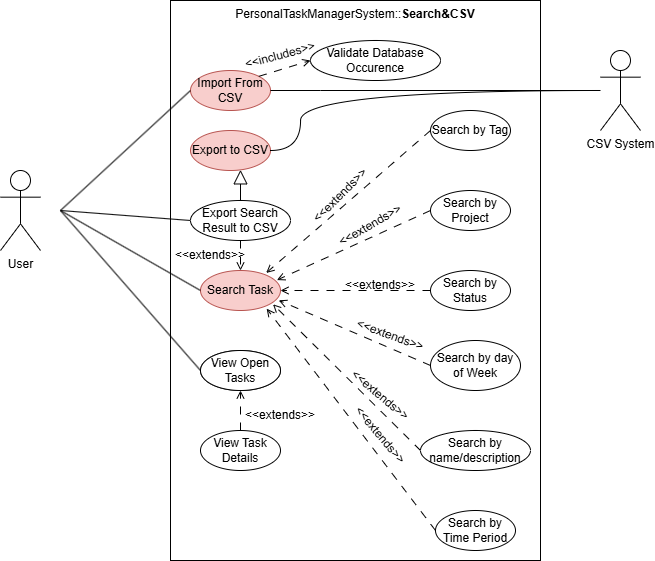

The diagram above was exported from draw.io. Its source (the exported page's mxGraphModel, read from the mxfile embedded in the PNG):
<mxGraphModel dx="671" dy="2092" grid="1" gridSize="10" guides="1" tooltips="1" connect="1" arrows="1" fold="1" page="1" pageScale="1" pageWidth="850" pageHeight="1100" math="0" shadow="0">
  <root>
    <mxCell id="0" />
    <mxCell id="1" parent="0" />
    <mxCell id="fmtJGF-Lj8mGTvuoQMCF-33" parent="1" style="rounded=0;whiteSpace=wrap;html=1;verticalAlign=top;" value="PersonalTaskManagerSystem::&lt;b&gt;Search&amp;amp;CSV&lt;/b&gt;" vertex="1">
      <mxGeometry height="560" width="370" x="330" y="-10" as="geometry" />
    </mxCell>
    <mxCell id="fmtJGF-Lj8mGTvuoQMCF-1" parent="1" style="shape=umlActor;verticalLabelPosition=bottom;verticalAlign=top;html=1;outlineConnect=0;" value="User" vertex="1">
      <mxGeometry height="80" width="40" x="160" y="160" as="geometry" />
    </mxCell>
    <mxCell id="fmtJGF-Lj8mGTvuoQMCF-2" parent="1" style="ellipse;whiteSpace=wrap;html=1;fillColor=#f8cecc;strokeColor=#b85450;" value="Search Task" vertex="1">
      <mxGeometry height="40" width="80" x="360" y="260" as="geometry" />
    </mxCell>
    <mxCell id="fmtJGF-Lj8mGTvuoQMCF-3" parent="1" style="ellipse;whiteSpace=wrap;html=1;" value="View Task Details" vertex="1">
      <mxGeometry height="40" width="80" x="360" y="340" as="geometry" />
    </mxCell>
    <mxCell id="fmtJGF-Lj8mGTvuoQMCF-4" parent="1" style="ellipse;whiteSpace=wrap;html=1;fillColor=#f8cecc;strokeColor=#b85450;" value="Import From CSV" vertex="1">
      <mxGeometry height="40" width="80" x="350" y="60" as="geometry" />
    </mxCell>
    <mxCell id="fmtJGF-Lj8mGTvuoQMCF-5" parent="1" style="ellipse;whiteSpace=wrap;html=1;fillColor=#f8cecc;strokeColor=#b85450;" value="Export to CSV" vertex="1">
      <mxGeometry height="40" width="80" x="350" y="120" as="geometry" />
    </mxCell>
    <mxCell id="fmtJGF-Lj8mGTvuoQMCF-6" parent="1" style="ellipse;whiteSpace=wrap;html=1;" value="Search by Time Period" vertex="1">
      <mxGeometry height="40" width="80" x="595" y="500" as="geometry" />
    </mxCell>
    <mxCell id="fmtJGF-Lj8mGTvuoQMCF-7" parent="1" style="ellipse;whiteSpace=wrap;html=1;" value="Search by Tag" vertex="1">
      <mxGeometry height="40" width="80" x="590" y="100" as="geometry" />
    </mxCell>
    <mxCell id="fmtJGF-Lj8mGTvuoQMCF-8" parent="1" style="ellipse;whiteSpace=wrap;html=1;" value="Search by Project" vertex="1">
      <mxGeometry height="40" width="80" x="590" y="180" as="geometry" />
    </mxCell>
    <mxCell id="fmtJGF-Lj8mGTvuoQMCF-9" parent="1" style="ellipse;whiteSpace=wrap;html=1;" value="Search by Status" vertex="1">
      <mxGeometry height="40" width="80" x="590" y="260" as="geometry" />
    </mxCell>
    <mxCell id="fmtJGF-Lj8mGTvuoQMCF-10" parent="1" style="ellipse;whiteSpace=wrap;html=1;" value="Search by day of Week" vertex="1">
      <mxGeometry height="50" width="90" x="590" y="330" as="geometry" />
    </mxCell>
    <mxCell id="fmtJGF-Lj8mGTvuoQMCF-17" edge="1" parent="1" source="fmtJGF-Lj8mGTvuoQMCF-11" style="rounded=0;orthogonalLoop=1;jettySize=auto;html=1;exitX=0;exitY=0.5;exitDx=0;exitDy=0;endArrow=open;endFill=0;dashed=1;dashPattern=8 8;entryX=0.907;entryY=0.846;entryDx=0;entryDy=0;entryPerimeter=0;" target="fmtJGF-Lj8mGTvuoQMCF-2">
      <mxGeometry relative="1" as="geometry">
        <mxPoint x="458.2842712474619" y="374.14213562373106" as="targetPoint" />
      </mxGeometry>
    </mxCell>
    <mxCell id="fmtJGF-Lj8mGTvuoQMCF-11" parent="1" style="ellipse;whiteSpace=wrap;html=1;" value="Search by name/description" vertex="1">
      <mxGeometry height="40" width="110" x="580" y="420" as="geometry" />
    </mxCell>
    <mxCell id="fmtJGF-Lj8mGTvuoQMCF-13" edge="1" parent="1" style="endArrow=none;html=1;rounded=0;entryX=0;entryY=0.5;entryDx=0;entryDy=0;" target="fmtJGF-Lj8mGTvuoQMCF-3" value="">
      <mxGeometry height="50" relative="1" width="50" as="geometry">
        <mxPoint x="220" y="200" as="sourcePoint" />
        <mxPoint x="270" y="150" as="targetPoint" />
      </mxGeometry>
    </mxCell>
    <mxCell id="fmtJGF-Lj8mGTvuoQMCF-14" edge="1" parent="1" style="endArrow=none;html=1;rounded=0;entryX=0;entryY=0.5;entryDx=0;entryDy=0;" target="fmtJGF-Lj8mGTvuoQMCF-4" value="">
      <mxGeometry height="50" relative="1" width="50" as="geometry">
        <mxPoint x="220" y="200" as="sourcePoint" />
        <mxPoint x="270" y="150" as="targetPoint" />
      </mxGeometry>
    </mxCell>
    <mxCell id="fmtJGF-Lj8mGTvuoQMCF-15" edge="1" parent="1" style="endArrow=none;html=1;rounded=0;entryX=0;entryY=0.5;entryDx=0;entryDy=0;" target="fmtJGF-Lj8mGTvuoQMCF-2" value="">
      <mxGeometry height="50" relative="1" width="50" as="geometry">
        <mxPoint x="220" y="200" as="sourcePoint" />
        <mxPoint x="270" y="150" as="targetPoint" />
      </mxGeometry>
    </mxCell>
    <mxCell id="fmtJGF-Lj8mGTvuoQMCF-18" edge="1" parent="1" source="fmtJGF-Lj8mGTvuoQMCF-6" style="rounded=0;orthogonalLoop=1;jettySize=auto;html=1;exitX=0;exitY=0.5;exitDx=0;exitDy=0;endArrow=open;endFill=0;dashed=1;dashPattern=8 8;entryX=0.827;entryY=0.953;entryDx=0;entryDy=0;entryPerimeter=0;" target="fmtJGF-Lj8mGTvuoQMCF-2">
      <mxGeometry relative="1" as="geometry">
        <mxPoint x="602" y="466" as="sourcePoint" />
        <mxPoint x="450" y="380" as="targetPoint" />
      </mxGeometry>
    </mxCell>
    <mxCell id="fmtJGF-Lj8mGTvuoQMCF-19" edge="1" parent="1" source="fmtJGF-Lj8mGTvuoQMCF-10" style="rounded=0;orthogonalLoop=1;jettySize=auto;html=1;exitX=0;exitY=0.5;exitDx=0;exitDy=0;endArrow=open;endFill=0;dashed=1;dashPattern=8 8;entryX=0.978;entryY=0.745;entryDx=0;entryDy=0;entryPerimeter=0;" target="fmtJGF-Lj8mGTvuoQMCF-2">
      <mxGeometry relative="1" as="geometry">
        <mxPoint x="642" y="446" as="sourcePoint" />
        <mxPoint x="469.1200000000001" y="364.72" as="targetPoint" />
      </mxGeometry>
    </mxCell>
    <mxCell id="fmtJGF-Lj8mGTvuoQMCF-20" edge="1" parent="1" source="fmtJGF-Lj8mGTvuoQMCF-9" style="rounded=0;orthogonalLoop=1;jettySize=auto;html=1;exitX=0;exitY=0.5;exitDx=0;exitDy=0;endArrow=open;endFill=0;dashed=1;dashPattern=8 8;entryX=1;entryY=0.5;entryDx=0;entryDy=0;" target="fmtJGF-Lj8mGTvuoQMCF-2">
      <mxGeometry relative="1" as="geometry">
        <mxPoint x="669" y="319" as="sourcePoint" />
        <mxPoint x="458.2842712474619" y="345.85786437626894" as="targetPoint" />
      </mxGeometry>
    </mxCell>
    <mxCell id="fmtJGF-Lj8mGTvuoQMCF-21" edge="1" parent="1" source="fmtJGF-Lj8mGTvuoQMCF-8" style="rounded=0;orthogonalLoop=1;jettySize=auto;html=1;exitX=0;exitY=0.5;exitDx=0;exitDy=0;endArrow=open;endFill=0;dashed=1;dashPattern=8 8;entryX=0.955;entryY=0.239;entryDx=0;entryDy=0;entryPerimeter=0;" target="fmtJGF-Lj8mGTvuoQMCF-2">
      <mxGeometry relative="1" as="geometry">
        <mxPoint x="599" y="319" as="sourcePoint" />
        <mxPoint x="462.8799999999999" y="349" as="targetPoint" />
      </mxGeometry>
    </mxCell>
    <mxCell id="fmtJGF-Lj8mGTvuoQMCF-22" edge="1" parent="1" source="fmtJGF-Lj8mGTvuoQMCF-7" style="rounded=0;orthogonalLoop=1;jettySize=auto;html=1;exitX=0;exitY=0.5;exitDx=0;exitDy=0;endArrow=open;endFill=0;dashed=1;dashPattern=8 8;entryX=0.821;entryY=0.061;entryDx=0;entryDy=0;entryPerimeter=0;" target="fmtJGF-Lj8mGTvuoQMCF-2">
      <mxGeometry relative="1" as="geometry">
        <mxPoint x="609" y="329" as="sourcePoint" />
        <mxPoint x="453" y="340" as="targetPoint" />
      </mxGeometry>
    </mxCell>
    <mxCell id="fmtJGF-Lj8mGTvuoQMCF-23" parent="1" style="text;html=1;whiteSpace=wrap;strokeColor=none;fillColor=none;align=center;verticalAlign=middle;rounded=0;rotation=0;" value="&amp;lt;&amp;lt;extends&amp;gt;&amp;gt;" vertex="1">
      <mxGeometry height="10" width="60" x="510" y="270" as="geometry" />
    </mxCell>
    <mxCell id="fmtJGF-Lj8mGTvuoQMCF-25" parent="1" style="text;html=1;whiteSpace=wrap;strokeColor=none;fillColor=none;align=center;verticalAlign=middle;rounded=0;rotation=-30;" value="&amp;lt;&amp;lt;extends&amp;gt;&amp;gt;" vertex="1">
      <mxGeometry height="10" width="60" x="500.00247347870095" y="210.00348409506896" as="geometry" />
    </mxCell>
    <mxCell id="fmtJGF-Lj8mGTvuoQMCF-26" parent="1" style="text;html=1;whiteSpace=wrap;strokeColor=none;fillColor=none;align=center;verticalAlign=middle;rounded=0;rotation=-45;" value="&amp;lt;&amp;lt;extends&amp;gt;&amp;gt;" vertex="1">
      <mxGeometry height="10" width="60" x="470.00247347870095" y="180.00348409506896" as="geometry" />
    </mxCell>
    <mxCell id="fmtJGF-Lj8mGTvuoQMCF-27" parent="1" style="text;html=1;whiteSpace=wrap;strokeColor=none;fillColor=none;align=center;verticalAlign=middle;rounded=0;rotation=20;" value="&amp;lt;&amp;lt;extends&amp;gt;&amp;gt;" vertex="1">
      <mxGeometry height="10" width="60" x="520.002473478701" y="320.003484095069" as="geometry" />
    </mxCell>
    <mxCell id="fmtJGF-Lj8mGTvuoQMCF-28" parent="1" style="text;html=1;whiteSpace=wrap;strokeColor=none;fillColor=none;align=center;verticalAlign=middle;rounded=0;rotation=40;" value="&amp;lt;&amp;lt;extends&amp;gt;&amp;gt;" vertex="1">
      <mxGeometry height="10" width="60" x="510.00247347870095" y="380.003484095069" as="geometry" />
    </mxCell>
    <mxCell id="fmtJGF-Lj8mGTvuoQMCF-29" parent="1" style="text;html=1;whiteSpace=wrap;strokeColor=none;fillColor=none;align=center;verticalAlign=middle;rounded=0;rotation=50;" value="&amp;lt;&amp;lt;extends&amp;gt;&amp;gt;" vertex="1">
      <mxGeometry height="10" width="60" x="510.00247347870095" y="420.003484095069" as="geometry" />
    </mxCell>
    <mxCell id="fmtJGF-Lj8mGTvuoQMCF-35" parent="1" style="shape=umlActor;verticalLabelPosition=bottom;verticalAlign=top;html=1;outlineConnect=0;" value="CSV System" vertex="1">
      <mxGeometry height="80" width="40" x="760" y="40" as="geometry" />
    </mxCell>
    <mxCell id="fmtJGF-Lj8mGTvuoQMCF-36" edge="1" parent="1" source="fmtJGF-Lj8mGTvuoQMCF-5" style="endArrow=none;html=1;rounded=0;exitX=1;exitY=0.5;exitDx=0;exitDy=0;edgeStyle=orthogonalEdgeStyle;curved=1;" value="">
      <mxGeometry height="50" relative="1" width="50" as="geometry">
        <Array as="points">
          <mxPoint x="460" y="140" />
          <mxPoint x="460" y="80" />
        </Array>
        <mxPoint x="710" y="130" as="sourcePoint" />
        <mxPoint x="760" y="80" as="targetPoint" />
      </mxGeometry>
    </mxCell>
    <mxCell id="fmtJGF-Lj8mGTvuoQMCF-37" edge="1" parent="1" source="fmtJGF-Lj8mGTvuoQMCF-4" style="endArrow=none;html=1;rounded=0;exitX=1;exitY=0.5;exitDx=0;exitDy=0;edgeStyle=orthogonalEdgeStyle;curved=1;" value="">
      <mxGeometry height="50" relative="1" width="50" as="geometry">
        <Array as="points">
          <mxPoint x="480" y="80" />
          <mxPoint x="480" y="80" />
        </Array>
        <mxPoint x="690" y="120" as="sourcePoint" />
        <mxPoint x="760" y="80" as="targetPoint" />
      </mxGeometry>
    </mxCell>
    <mxCell id="HfpQ6Vmc40EJDUCLDH9L-2" edge="1" parent="1" source="HfpQ6Vmc40EJDUCLDH9L-1" style="edgeStyle=orthogonalEdgeStyle;rounded=0;orthogonalLoop=1;jettySize=auto;html=1;exitX=0.5;exitY=0;exitDx=0;exitDy=0;endArrow=block;endFill=0;endSize=12;" target="fmtJGF-Lj8mGTvuoQMCF-5">
      <mxGeometry relative="1" as="geometry">
        <Array as="points">
          <mxPoint x="400" y="190" />
          <mxPoint x="400" y="190" />
        </Array>
      </mxGeometry>
    </mxCell>
    <mxCell id="HfpQ6Vmc40EJDUCLDH9L-6" edge="1" parent="1" source="HfpQ6Vmc40EJDUCLDH9L-1" style="rounded=0;orthogonalLoop=1;jettySize=auto;html=1;exitX=0;exitY=0.5;exitDx=0;exitDy=0;endArrow=none;endFill=0;">
      <mxGeometry relative="1" as="geometry">
        <mxPoint x="220" y="200.00000000000023" as="targetPoint" />
      </mxGeometry>
    </mxCell>
    <mxCell id="HfpQ6Vmc40EJDUCLDH9L-1" parent="1" style="ellipse;whiteSpace=wrap;html=1;" value="Export Search Result to CSV" vertex="1">
      <mxGeometry height="40" width="100" x="350" y="190" as="geometry" />
    </mxCell>
    <mxCell id="HfpQ6Vmc40EJDUCLDH9L-4" edge="1" parent="1" source="HfpQ6Vmc40EJDUCLDH9L-1" style="rounded=0;orthogonalLoop=1;jettySize=auto;html=1;exitX=0.5;exitY=1;exitDx=0;exitDy=0;endArrow=open;endFill=0;dashed=1;dashPattern=8 8;entryX=0.5;entryY=0;entryDx=0;entryDy=0;" target="fmtJGF-Lj8mGTvuoQMCF-2">
      <mxGeometry relative="1" as="geometry">
        <mxPoint x="614" y="230" as="sourcePoint" />
        <mxPoint x="450" y="372" as="targetPoint" />
      </mxGeometry>
    </mxCell>
    <mxCell id="HfpQ6Vmc40EJDUCLDH9L-5" parent="1" style="text;html=1;whiteSpace=wrap;strokeColor=none;fillColor=none;align=center;verticalAlign=middle;rounded=0;rotation=0;" value="&amp;lt;&amp;lt;extends&amp;gt;&amp;gt;" vertex="1">
      <mxGeometry height="10" width="60" x="340" y="240" as="geometry" />
    </mxCell>
    <mxCell id="HfpQ6Vmc40EJDUCLDH9L-9" parent="1" style="ellipse;whiteSpace=wrap;html=1;" value="View Open Tasks" vertex="1">
      <mxGeometry height="40" width="80" x="360" y="340" as="geometry" />
    </mxCell>
    <mxCell id="HfpQ6Vmc40EJDUCLDH9L-10" parent="1" style="ellipse;whiteSpace=wrap;html=1;" value="Validate Database Occurence" vertex="1">
      <mxGeometry height="40" width="130" x="470" y="30" as="geometry" />
    </mxCell>
    <mxCell id="HfpQ6Vmc40EJDUCLDH9L-11" edge="1" parent="1" source="fmtJGF-Lj8mGTvuoQMCF-4" style="rounded=0;orthogonalLoop=1;jettySize=auto;html=1;exitX=1;exitY=0;exitDx=0;exitDy=0;endArrow=open;endFill=0;dashed=1;dashPattern=8 8;entryX=0;entryY=0.5;entryDx=0;entryDy=0;" target="HfpQ6Vmc40EJDUCLDH9L-10">
      <mxGeometry relative="1" as="geometry">
        <mxPoint x="714" y="160" as="sourcePoint" />
        <mxPoint x="550" y="302" as="targetPoint" />
      </mxGeometry>
    </mxCell>
    <mxCell id="HfpQ6Vmc40EJDUCLDH9L-12" parent="1" style="text;html=1;whiteSpace=wrap;strokeColor=none;fillColor=none;align=center;verticalAlign=middle;rounded=0;rotation=-15;" value="&amp;lt;&amp;lt;includes&amp;gt;&amp;gt;" vertex="1">
      <mxGeometry height="10" width="60" x="409.99873734152914" y="39.998737341529136" as="geometry" />
    </mxCell>
    <mxCell id="HfpQ6Vmc40EJDUCLDH9L-13" parent="1" style="ellipse;whiteSpace=wrap;html=1;" value="View Task Details" vertex="1">
      <mxGeometry height="40" width="80" x="360" y="420" as="geometry" />
    </mxCell>
    <mxCell id="HfpQ6Vmc40EJDUCLDH9L-15" edge="1" parent="1" source="HfpQ6Vmc40EJDUCLDH9L-13" style="rounded=0;orthogonalLoop=1;jettySize=auto;html=1;endArrow=open;endFill=0;dashed=1;dashPattern=8 8;entryX=0.5;entryY=1;entryDx=0;entryDy=0;" target="HfpQ6Vmc40EJDUCLDH9L-9">
      <mxGeometry relative="1" as="geometry">
        <mxPoint x="679" y="642" as="sourcePoint" />
        <mxPoint x="510" y="420" as="targetPoint" />
      </mxGeometry>
    </mxCell>
    <mxCell id="HfpQ6Vmc40EJDUCLDH9L-16" parent="1" style="text;html=1;whiteSpace=wrap;strokeColor=none;fillColor=none;align=center;verticalAlign=middle;rounded=0;rotation=0;" value="&amp;lt;&amp;lt;extends&amp;gt;&amp;gt;" vertex="1">
      <mxGeometry height="10" width="60" x="409.99873734152914" y="399.99873734152914" as="geometry" />
    </mxCell>
  </root>
</mxGraphModel>